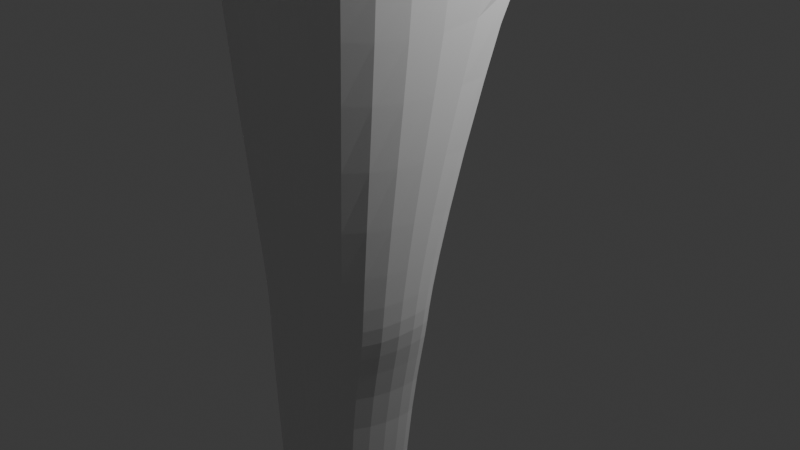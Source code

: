 # Source: DefaultCustomerSave1.blend  (saved by Blender 4.3.32; exported with 4.5.12 LTS)
import bpy
from mathutils import Matrix  # noqa: F401  (used for matrix-valued properties, if any)

bpy.ops.wm.read_factory_settings(use_empty=True)
scene = bpy.context.scene
scene.name = 'Scene'

# ---- collections
col_collection = bpy.data.collections.new('Collection'); scene.collection.children.link(col_collection)

# ---- world
world_world = bpy.data.worlds.new('World'); scene.world = world_world
world_world.use_nodes = True; world_world.node_tree.nodes.clear()
_N = world_world.node_tree.nodes; _L = world_world.node_tree.links
n0 = _N.new('ShaderNodeOutputWorld'); n0.name = 'World Output'; n0.location = (300, 300)
n1 = _N.new('ShaderNodeBackground'); n1.name = 'Background'; n1.location = (10, 300)
n1.inputs[0].default_value = (0.05088, 0.05088, 0.05088, 1.0)
_L.new(n1.outputs[0], n0.inputs[0])
n0.is_active_output = True
world_world.color = (0.05088, 0.05088, 0.05088)
world_world.sun_shadow_jitter_overblur = 0.0

# ---- cameras
cam_camera = bpy.data.cameras.new('Camera')
cam_camera.clip_end = 100.0
cam_camera.ortho_scale = 7.314

# ---- lights
light_light = bpy.data.lights.new('Light', 'POINT')
light_light.energy = 1000.0
light_light.shadow_soft_size = 0.1

# ---- meshes
me_sphere = bpy.data.meshes.new('Sphere')
me_sphere.from_pydata([(0.5775, -1.58e-08, 0.9306), (0.9019, -3.07e-08, 0.7138), (0.9239, -2.98e-08, 0.3827), (1.0, 0.0, 0.0), (1.179, -2.98e-08, -0.3827), (0.9624, -2.98e-08, -0.7071), (0.7656, -1.49e-08, -0.9776), (0.5262, -0.1913, 0.9306), (0.8072, -0.3536, 0.7138), (0.7494, -0.6511, -0.01399), (1.055, -0.6131, -0.3827), (0.8676, -0.3536, -0.7071), (0.7143, -0.1913, -0.9776), (0.3861, -0.3314, 0.9306), (0.5483, -0.6124, 0.7138), (0.4619, -0.8001, 0.3827), (0.5, -0.866, 0.0), (0.7172, -0.7934, -0.4718), (0.6088, -0.6124, -0.7071), (0.4466, -0.3314, -0.9776), (-0.09404, -0.3827, 0.9575), (-0.09404, -0.7071, 0.7407), (-0.09404, -0.9239, 0.4163), (-0.09404, -1.0, 0.03359), (-0.09404, -0.9239, -0.4382), (-5.96e-08, -0.7071, -0.7071), (0.0, -0.3827, -0.9239), (-0.2854, -0.3314, 0.9575), (-0.4476, -0.6124, 0.7407), (-0.556, -0.8001, 0.4163), (-0.594, -0.866, 0.03359), (-0.556, -0.8001, -0.3491), (-0.3536, -0.6124, -0.7071), (-0.1913, -0.3314, -0.9239), (0.1008, -5.415e-09, 1.04), (-0.4255, -0.1913, 0.9575), (-0.7064, -0.3536, 0.7407), (-0.8941, -0.4619, 0.4163), (-0.9601, -0.5, 0.03359), (-0.8941, -0.4619, -0.3491), (-0.6124, -0.3536, -0.7071), (-0.3314, -0.1913, -0.9239), (-0.4767, -1.941e-08, 0.9575), (-0.8011, 1.147e-07, 0.7407), (-1.018, -3.431e-08, 0.4163), (-1.094, -4.512e-09, 0.03359), (-1.018, -3.431e-08, -0.3491), (-0.7071, 1.192e-07, -0.7071), (-0.3827, -1.49e-08, -0.9239), (0.7399, -0.09567, -0.9776), (0.915, -0.1768, -0.7071), (1.117, -0.231, -0.3827), (0.933, -0.25, 0.0), (0.8545, -0.1768, 0.7138), (0.5518, -0.09567, 0.9306), (1.339, -5.144e-08, -0.3079), (1.277, -0.231, -0.3079), (0.4, -0.8929, 0.1499), (0.4251, -0.9197, -1.044e-17), (0.5684, -0.8762, -0.3416), (0.09522, -0.9746, 0.1499), (0.09522, -1.008, -1.044e-17), (0.09522, -0.9579, -0.3416), (0.2123, -1.082, 0.05695), (0.2489, -1.074, -0.1198), (0.02145, -1.043, 0.05695), (0.03436, -1.046, -0.1198), (0.2994, -0.9706, 0.2097), (0.2116, -1.07, 0.1325), (0.02697, -1.032, 0.1325), (0.09522, -0.9579, 0.1825), (0.8001, -0.4833, 0.2827), (0.8415, -0.5938, 0.0), (0.977, -0.5429, -0.1045), (1.039, -0.347, -0.1045), (0.862, -0.3657, 0.2827), (0.9085, -0.2974, 0.0), (0.8001, -0.5291, 0.318), (0.8427, -0.5698, 0.4368), (0.6723, -0.645, 0.3407), (0.7413, -0.6195, 0.2759), (0.9012, -0.2217, 0.4383), (0.862, -0.318, 0.3181), (0.874, -0.2342, 0.3178), (0.8791, -0.1672, 0.3827)], [], [(50, 51, 10, 11), (51, 52, 76, 74), (53, 54, 7, 8), (49, 50, 11, 12), (9, 10, 73, 72), (9, 80, 79, 15, 16), (0, 34, 7, 54), (8, 7, 13, 14), (12, 11, 18, 19), (10, 9, 16, 17), (77, 80, 9, 72, 71), (7, 34, 13), (11, 10, 17, 18), (82, 77, 71, 75), (19, 18, 25, 26), (23, 24, 62, 61), (15, 14, 21, 22), (13, 34, 20), (18, 17, 24, 25), (16, 15, 57, 58), (14, 13, 20, 21), (20, 34, 27), (25, 24, 31, 32), (23, 22, 29, 30), (21, 20, 27, 28), (26, 25, 32, 33), (24, 23, 30, 31), (22, 21, 28, 29), (32, 31, 39, 40), (30, 29, 37, 38), (28, 27, 35, 36), (33, 32, 40, 41), (31, 30, 38, 39), (29, 28, 36, 37), (27, 34, 35), (41, 40, 47, 48), (39, 38, 45, 46), (37, 36, 43, 44), (35, 34, 42), (40, 39, 46, 47), (38, 37, 44, 45), (36, 35, 42, 43), (51, 4, 55, 56), (6, 5, 50, 49), (1, 0, 54, 53), (52, 83, 82, 75, 76), (5, 4, 51, 50), (55, 3, 52, 56), (52, 51, 56), (61, 62, 66, 65), (63, 68, 69, 65), (17, 16, 58, 59), (15, 22, 60, 57), (24, 17, 59, 62), (22, 23, 61, 60), (64, 63, 65, 66), (60, 61, 65, 69, 70), (59, 58, 63, 64), (58, 57, 67, 68, 63), (62, 59, 64, 66), (69, 68, 67, 70), (57, 60, 70, 67), (76, 75, 71, 72), (74, 76, 72, 73), (3, 2, 84, 83, 52), (10, 51, 74, 73), (2, 1, 53, 81, 84), (81, 53, 8, 78), (77, 78, 79, 80), (81, 82, 83, 84), (81, 78, 77, 82), (79, 78, 8, 14, 15)])
_uv = me_sphere.uv_layers.new(name='UVMap')
_uv.uv.foreach_set('vector', [0.4583, 0.25, 0.4583, 0.375, 0.4167, 0.375, 0.4167, 0.25, 0.4583, 0.375, 0.4583, 0.5, 0.4583, 0.5, 0.4583, 0.375, 0.4583, 0.75, 0.4583, 0.875, 0.4167, 0.875, 0.4167, 0.75, 0.4583, 0.125, 0.4583, 0.25, 0.4167, 0.25, 0.4167, 0.125, 0.4167, 0.5, 0.4167, 0.375, 0.4167, 0.375, 0.4167, 0.5, 0.4167, 0.5, 0.4167, 0.6038, 0.4024, 0.625, 0.3333, 0.625, 0.3333, 0.5, 0.5, 0.875, 0.4583, 1.0, 0.4167, 0.875, 0.4583, 0.875, 0.4167, 0.75, 0.4167, 0.875, 0.3333, 0.875, 0.3333, 0.75, 0.4167, 0.125, 0.4167, 0.25, 0.3333, 0.25, 0.3333, 0.125, 0.4167, 0.375, 0.4167, 0.5, 0.3333, 0.5, 0.3333, 0.375, 0.4167, 0.625, 0.4167, 0.6038, 0.4167, 0.5, 0.4167, 0.5, 0.4167, 0.625, 0.4167, 0.875, 0.375, 1.0, 0.3333, 0.875, 0.4167, 0.25, 0.4167, 0.375, 0.3333, 0.375, 0.3333, 0.25, 0.4583, 0.625, 0.4167, 0.625, 0.4167, 0.625, 0.4583, 0.625, 0.3333, 0.125, 0.3333, 0.25, 0.25, 0.25, 0.25, 0.125, 0.25, 0.5, 0.25, 0.375, 0.25, 0.375, 0.25, 0.5, 0.3333, 0.625, 0.3333, 0.75, 0.25, 0.75, 0.25, 0.625, 0.3333, 0.875, 0.2917, 1.0, 0.25, 0.875, 0.3333, 0.25, 0.3333, 0.375, 0.25, 0.375, 0.25, 0.25, 0.3333, 0.5, 0.3333, 0.625, 0.3333, 0.625, 0.3333, 0.5, 0.3333, 0.75, 0.3333, 0.875, 0.25, 0.875, 0.25, 0.75, 0.25, 0.875, 0.2083, 1.0, 0.1667, 0.875, 0.25, 0.25, 0.25, 0.375, 0.1667, 0.375, 0.1667, 0.25, 0.25, 0.5, 0.25, 0.625, 0.1667, 0.625, 0.1667, 0.5, 0.25, 0.75, 0.25, 0.875, 0.1667, 0.875, 0.1667, 0.75, 0.25, 0.125, 0.25, 0.25, 0.1667, 0.25, 0.1667, 0.125, 0.25, 0.375, 0.25, 0.5, 0.1667, 0.5, 0.1667, 0.375, 0.25, 0.625, 0.25, 0.75, 0.1667, 0.75, 0.1667, 0.625, 0.1667, 0.25, 0.1667, 0.375, 0.08333, 0.375, 0.08333, 0.25, 0.1667, 0.5, 0.1667, 0.625, 0.08333, 0.625, 0.08333, 0.5, 0.1667, 0.75, 0.1667, 0.875, 0.08333, 0.875, 0.08333, 0.75, 0.1667, 0.125, 0.1667, 0.25, 0.08333, 0.25, 0.08333, 0.125, 0.1667, 0.375, 0.1667, 0.5, 0.08333, 0.5, 0.08333, 0.375, 0.1667, 0.625, 0.1667, 0.75, 0.08333, 0.75, 0.08333, 0.625, 0.1667, 0.875, 0.125, 1.0, 0.08333, 0.875, 0.08333, 0.125, 0.08333, 0.25, 0.0, 0.25, 2.98e-08, 0.125, 0.08333, 0.375, 0.08333, 0.5, 0.0, 0.5, 2.98e-08, 0.375, 0.08333, 0.625, 0.08333, 0.75, 0.0, 0.75, 2.98e-08, 0.625, 0.08333, 0.875, 0.04167, 1.0, 2.98e-08, 0.875, 0.08333, 0.25, 0.08333, 0.375, 2.98e-08, 0.375, 0.0, 0.25, 0.08333, 0.5, 0.08333, 0.625, 2.98e-08, 0.625, 0.0, 0.5, 0.08333, 0.75, 0.08333, 0.875, 2.98e-08, 0.875, 0.0, 0.75, 0.4583, 0.375, 0.5, 0.375, 0.5, 0.375, 0.4583, 0.375, 0.5, 0.125, 0.5, 0.25, 0.4583, 0.25, 0.4583, 0.125, 0.5, 0.75, 0.5, 0.875, 0.4583, 0.875, 0.4583, 0.75, 0.4583, 0.5, 0.4583, 0.6038, 0.4583, 0.625, 0.4583, 0.625, 0.4583, 0.5, 0.5, 0.25, 0.5, 0.375, 0.4583, 0.375, 0.4583, 0.25, 0.5, 0.375, 0.5, 0.5, 0.4583, 0.5, 0.4583, 0.375, 0.4583, 0.5, 0.4583, 0.375, 0.4583, 0.375, 0.25, 0.5, 0.25, 0.375, 0.25, 0.375, 0.25, 0.5, 0.3333, 0.5, 0.3333, 0.5534, 0.25, 0.5534, 0.25, 0.5, 0.3333, 0.375, 0.3333, 0.5, 0.3333, 0.5, 0.3333, 0.375, 0.3333, 0.625, 0.25, 0.625, 0.25, 0.625, 0.3333, 0.625, 0.25, 0.375, 0.3333, 0.375, 0.3333, 0.375, 0.25, 0.375, 0.25, 0.625, 0.25, 0.5, 0.25, 0.5, 0.25, 0.625, 0.3333, 0.375, 0.3333, 0.5, 0.25, 0.5, 0.25, 0.375, 0.25, 0.625, 0.25, 0.5, 0.25, 0.5, 0.25, 0.5534, 0.25, 0.625, 0.3333, 0.375, 0.3333, 0.5, 0.3333, 0.5, 0.3333, 0.375, 0.3333, 0.5, 0.3333, 0.625, 0.3333, 0.625, 0.3333, 0.5534, 0.3333, 0.5, 0.25, 0.375, 0.3333, 0.375, 0.3333, 0.375, 0.25, 0.375, 0.25, 0.5534, 0.3333, 0.5534, 0.3333, 0.625, 0.25, 0.625, 0.3333, 0.625, 0.25, 0.625, 0.25, 0.625, 0.3333, 0.625, 0.4583, 0.5, 0.4583, 0.625, 0.4167, 0.625, 0.4167, 0.5, 0.4583, 0.375, 0.4583, 0.5, 0.4167, 0.5, 0.4167, 0.375, 0.5, 0.5, 0.5, 0.625, 0.4698, 0.625, 0.4583, 0.6038, 0.4583, 0.5, 0.4167, 0.375, 0.4583, 0.375, 0.4583, 0.375, 0.4167, 0.375, 0.5, 0.625, 0.5, 0.75, 0.4583, 0.75, 0.4583, 0.6464, 0.4698, 0.625, 0.4583, 0.6464, 0.4583, 0.75, 0.4167, 0.75, 0.4167, 0.6459, 0.4167, 0.625, 0.4238, 0.625, 0.4024, 0.625, 0.4167, 0.6038, 0.4583, 0.6464, 0.4515, 0.6055, 0.4583, 0.6038, 0.4698, 0.625, 0.4583, 0.6464, 0.4167, 0.6459, 0.4167, 0.625, 0.4583, 0.625, 0.4024, 0.625, 0.4167, 0.6459, 0.4167, 0.75, 0.3333, 0.75, 0.3333, 0.625])
me_sphere.update()
me_cylinder = bpy.data.meshes.new('Cylinder')
me_cylinder.from_pydata([(0.9456, -0.0285, 1.083), (1.519, 0.0, -1.0), (1.502, 0.0, 1.0), (1.074, -0.7756, -1.0), (1.13, -0.7071, 1.0), (2.867e-09, -1.097, -1.0), (1.783e-09, -1.0, 1.0), (-1.403, -0.7756, -1.0), (-1.053, -0.7071, 1.0), (-1.848, 0.0, -1.0), (-1.424, 0.0, 1.0), (1.905, 0.0, 0.2842), (1.534, -0.796, 0.127), (1.783e-09, -1.089, 0.127), (-1.389, -0.796, 0.4676), (-1.761, 0.0, 0.6249), (1.502, 0.0, -0.2842), (1.13, -0.7071, -0.2842), (1.783e-09, -1.0, -0.2842), (-0.8975, -0.7071, -0.2842), (-1.269, 0.0, -0.2842), (1.519, 0.0, -1.393), (1.074, -0.7756, -1.393), (2.867e-09, -1.097, -1.393), (-1.403, -0.7756, -1.393), (-1.848, 0.0, -1.393), (1.336e-08, -4.236e-11, -1.608), (0.9329, -4.236e-11, -1.608), (-0.9329, -4.236e-11, -1.608), (0.857, -0.3028, -2.556), (1.2, -0.3843, -2.441), (0.4787, -0.3312, -4.415), (0.9397, -0.7986, -2.56), (0.703, -0.4607, -4.397), (2.183e-09, -0.9702, -2.61), (2.98e-08, -0.1242, -4.785), (-0.6296, -0.7986, -2.56), (-0.5469, -0.3028, -2.556), (-0.8904, -0.3843, -2.441), (8.333e-09, -0.3028, -2.556), (0.5469, -0.2873, -3.105), (0.8904, -0.3689, -3.076), (0.6296, -0.7831, -3.106), (3.129e-09, -0.9547, -3.118), (-0.6296, -0.7831, -3.106), (-0.5469, -0.2873, -3.105), (-0.8904, -0.3689, -3.076), (9.279e-09, -0.2873, -3.105), (0.5327, -0.7313, -4.416), (1.199e-08, -0.3312, -4.546), (7.976e-09, -0.8433, -4.555), (-0.3665, -0.3312, -4.419), (-0.4205, -0.7313, -4.419), (0.4112, -0.9103, -4.786), (-0.5909, -0.4607, -4.4), (0.3572, -0.1933, -4.785), (0.003617, -1.465, 0.8148), (0.6116, -1.264, 0.7546), (-0.6044, -1.264, 0.7546), (0.8851, -1.029, 0.3113), (0.003617, -1.253, 0.2282), (-0.8323, -1.141, 0.5223), (0.01898, -2.11, 0.4856), (0.4548, -1.98, 0.4154), (-0.4169, -1.98, 0.4154), (0.6508, -1.742, 0.1163), (0.01898, -1.887, 0.0427), (-0.5802, -1.855, 0.2586), (0.02187, -2.325, 0.3391), (0.4149, -2.289, 0.2686), (-0.3712, -2.289, 0.2686), (0.5917, -2.075, 0.01953), (0.02187, -2.126, -0.05373), (-0.5185, -2.177, 0.138), (0.03049, -3.491, -0.2229), (0.2922, -3.494, -0.2764), (-0.2312, -3.494, -0.2764), (0.4099, -3.346, -0.4286), (0.03049, -3.358, -0.4082), (-0.3293, -3.416, -0.3562), (0.03325, -3.848, -0.3208), (0.5858, -3.835, -0.383), (-0.5193, -3.835, -0.383), (0.8344, -3.619, -0.6336), (0.03325, -3.629, -0.648), (-0.7264, -3.722, -0.558), (0.0924, -4.315, -0.5752), (0.4393, -4.306, -0.6143), (-0.2545, -4.306, -0.6143), (0.5953, -4.171, -0.8057), (0.0924, -4.182, -0.8131), (-0.3845, -4.235, -0.7582), (0.121, -4.354, -0.6541), (0.268, -4.351, -0.6707), (-0.02604, -4.351, -0.6707), (0.3341, -4.293, -0.8047), (0.121, -4.292, -0.8205), (-0.08116, -4.321, -0.7846), (2.98e-08, -1.114, -4.794), (-0.5721, -0.3229, -4.781), (-0.6261, -0.9103, -4.782), (0.5815, -0.4195, -4.785), (-0.7964, -0.4195, -4.704), (1.777, -0.349, -4.605), (1.607, -0.6195, -4.619), (1.553, -0.2958, -4.619), (1.777, -0.2169, -4.806), (1.607, -0.7076, -4.803), (1.553, -0.1203, -4.802), (0.6937, -0.3241, -4.456), (0.5965, -0.1787, -4.788), (0.8209, -0.379, -4.789), (0.6505, -0.8697, -4.789), (0.918, -0.4384, -4.438), (0.7477, -0.7089, -4.457), (0.001507, -3.358, -0.4082), (-0.6458, -3.416, -0.3562), (-0.4693, -3.494, -0.2764), (0.001507, -3.491, -0.2229), (0.6841, -3.346, -0.4286), (0.4723, -3.494, -0.2764), (0.9397, -0.7954, -2.672), (-0.8904, -0.3811, -2.571), (-0.5469, -0.2996, -2.668), (2.377e-09, -0.967, -2.714), (-0.6296, -0.7954, -2.672), (8.527e-09, -0.2996, -2.668), (0.857, -0.2996, -2.668), (1.2, -0.3811, -2.571), (0.7144, -0.4682, 1.083), (0.01172, -0.6503, 1.083), (-0.6428, -0.4682, 1.083), (-0.8739, -0.0285, 1.083), (0.9456, 0.03077, 1.362), (0.7144, -0.4089, 1.362), (0.01172, -0.5911, 1.362), (-0.6428, -0.4089, 1.362), (-0.8739, 0.03077, 1.392)], [], [(7, 9, 25, 24), (10, 8, 131, 132), (11, 2, 4, 12), (6, 4, 129, 130), (13, 12, 59, 60), (5, 7, 24, 23), (8, 6, 130, 131), (14, 13, 60, 61), (3, 5, 23, 22), (4, 2, 0, 129), (14, 8, 10, 15), (1, 3, 22, 21), (19, 14, 15, 20), (18, 13, 14, 19), (17, 12, 13, 18), (16, 11, 12, 17), (1, 16, 17, 3), (3, 17, 18, 5), (5, 18, 19, 7), (7, 19, 20, 9), (23, 24, 36, 34), (24, 25, 38, 36), (28, 26, 39, 37), (25, 28, 37, 38), (27, 21, 30, 29), (21, 22, 32, 30), (22, 23, 34, 32), (26, 27, 29, 39), (128, 121, 42, 41), (121, 124, 43, 42), (125, 122, 46, 44), (122, 123, 45, 46), (123, 126, 47, 45), (124, 125, 44, 43), (126, 127, 40, 47), (127, 128, 41, 40), (44, 46, 54, 52), (46, 45, 51, 54), (45, 47, 49, 51), (43, 44, 52, 50), (47, 40, 31, 49), (40, 41, 33, 31), (41, 42, 48, 33), (42, 43, 50, 48), (52, 54, 102, 100), (112, 111, 106, 107), (50, 52, 100, 98), (54, 51, 99, 102), (100, 102, 99), (98, 100, 99, 35), (53, 98, 35, 55), (101, 53, 55), (58, 61, 67, 64), (60, 59, 65, 66), (6, 8, 58, 56), (8, 14, 61, 58), (12, 4, 57, 59), (4, 6, 56, 57), (66, 65, 71, 72), (62, 64, 70, 68), (59, 57, 63, 65), (57, 56, 62, 63), (61, 60, 66, 67), (56, 58, 64, 62), (73, 72, 78, 79), (69, 68, 74, 75), (64, 67, 73, 70), (65, 63, 69, 71), (63, 62, 68, 69), (67, 66, 72, 73), (118, 117, 82, 80), (116, 115, 84, 85), (68, 70, 76, 74), (72, 71, 77, 78), (70, 73, 79, 76), (71, 69, 75, 77), (80, 82, 88, 86), (85, 84, 90, 91), (115, 119, 83, 84), (117, 116, 85, 82), (119, 120, 81, 83), (120, 118, 80, 81), (89, 87, 93, 95), (88, 91, 97, 94), (84, 83, 89, 90), (82, 85, 91, 88), (83, 81, 87, 89), (81, 80, 86, 87), (95, 93, 92, 96), (96, 92, 94, 97), (87, 86, 92, 93), (91, 90, 96, 97), (86, 88, 94, 92), (90, 89, 95, 96), (48, 50, 98, 53), (51, 49, 35, 99), (110, 109, 105, 108), (49, 31, 55, 35), (105, 103, 106, 108), (103, 104, 107, 106), (111, 110, 108, 106), (109, 113, 103, 105), (114, 112, 107, 104), (113, 114, 104, 103), (33, 48, 114, 113), (48, 53, 112, 114), (31, 33, 113, 109), (101, 55, 110, 111), (55, 31, 109, 110), (53, 101, 111, 112), (75, 74, 118, 120), (77, 75, 120, 119), (76, 79, 116, 117), (78, 77, 119, 115), (79, 78, 115, 116), (74, 76, 117, 118), (29, 30, 128, 127), (39, 29, 127, 126), (34, 36, 125, 124), (37, 39, 126, 123), (38, 37, 123, 122), (36, 38, 122, 125), (32, 34, 124, 121), (30, 32, 121, 128), (129, 0, 133, 134), (132, 131, 136, 137), (130, 129, 134, 135), (131, 130, 135, 136)])
_uv = me_cylinder.uv_layers.new(name='UVMap')
_uv.uv.foreach_set('vector', [0.375, 0.5, 0.25, 0.5, 0.25, 0.5, 0.375, 0.5, 0.25, 1.0, 0.375, 1.0, 0.375, 1.0, 0.25, 1.0, 0.75, 0.8211, 0.75, 1.0, 0.625, 1.0, 0.625, 0.8211, 0.25, 0.01, 0.4197, 0.08029, 0.4197, 0.08029, 0.25, 0.01, 0.5, 0.8211, 0.625, 0.8211, 0.625, 0.8211, 0.5, 0.8211, 0.5, 0.5, 0.375, 0.5, 0.375, 0.5, 0.5, 0.5, 0.08029, 0.08029, 0.25, 0.01, 0.25, 0.01, 0.08029, 0.08029, 0.375, 0.8211, 0.5, 0.8211, 0.5, 0.8211, 0.375, 0.8211, 0.625, 0.5, 0.5, 0.5, 0.5, 0.5, 0.625, 0.5, 0.625, 1.0, 0.75, 1.0, 0.75, 1.0, 0.625, 1.0, 0.375, 0.8211, 0.375, 1.0, 0.25, 1.0, 0.25, 0.8211, 0.75, 0.5, 0.625, 0.5, 0.625, 0.5, 0.75, 0.5, 0.375, 0.6789, 0.375, 0.8211, 0.25, 0.8211, 0.25, 0.6789, 0.5, 0.6789, 0.5, 0.8211, 0.375, 0.8211, 0.375, 0.6789, 0.625, 0.6789, 0.625, 0.8211, 0.5, 0.8211, 0.5, 0.6789, 0.75, 0.6789, 0.75, 0.8211, 0.625, 0.8211, 0.625, 0.6789, 0.75, 0.5, 0.75, 0.6789, 0.625, 0.6789, 0.625, 0.5, 0.625, 0.5, 0.625, 0.6789, 0.5, 0.6789, 0.5, 0.5, 0.5, 0.5, 0.5, 0.6789, 0.375, 0.6789, 0.375, 0.5, 0.375, 0.5, 0.375, 0.6789, 0.25, 0.6789, 0.25, 0.5, 0.5, 0.5, 0.375, 0.5, 0.375, 0.5, 0.5, 0.5, 0.375, 0.5, 0.25, 0.5, 0.25, 0.5, 0.375, 0.5, 0.51, 0.25, 0.75, 0.25, 0.75, 0.25, 0.51, 0.25, 0.25, 0.5, 0.25, 0.5, 0.25, 0.5, 0.25, 0.5, 0.75, 0.5, 0.75, 0.5, 0.75, 0.5, 0.75, 0.5, 0.75, 0.5, 0.625, 0.5, 0.625, 0.5, 0.75, 0.5, 0.625, 0.5, 0.5, 0.5, 0.5, 0.5, 0.625, 0.5, 0.75, 0.25, 0.99, 0.25, 0.99, 0.25, 0.75, 0.25, 0.75, 0.5, 0.625, 0.5, 0.625, 0.5, 0.75, 0.5, 0.625, 0.5, 0.5, 0.5, 0.5, 0.5, 0.625, 0.5, 0.375, 0.5, 0.25, 0.5, 0.25, 0.5, 0.375, 0.5, 0.25, 0.5, 0.25, 0.5, 0.25, 0.5, 0.25, 0.5, 0.51, 0.25, 0.75, 0.25, 0.75, 0.25, 0.51, 0.25, 0.5, 0.5, 0.375, 0.5, 0.375, 0.5, 0.5, 0.5, 0.75, 0.25, 0.99, 0.25, 0.99, 0.25, 0.75, 0.25, 0.75, 0.5, 0.75, 0.5, 0.75, 0.5, 0.75, 0.5, 0.375, 0.5, 0.25, 0.5, 0.25, 0.5, 0.375, 0.5, 0.25, 0.5, 0.25, 0.5, 0.25, 0.5, 0.25, 0.5, 0.51, 0.25, 0.75, 0.25, 0.75, 0.25, 0.51, 0.25, 0.5, 0.5, 0.375, 0.5, 0.375, 0.5, 0.5, 0.5, 0.75, 0.25, 0.99, 0.25, 0.99, 0.25, 0.75, 0.25, 0.75, 0.5, 0.75, 0.5, 0.75, 0.5, 0.75, 0.5, 0.75, 0.5, 0.625, 0.5, 0.625, 0.5, 0.75, 0.5, 0.625, 0.5, 0.5, 0.5, 0.5, 0.5, 0.625, 0.5, 0.375, 0.5, 0.25, 0.5, 0.25, 0.5, 0.375, 0.5, 0.625, 0.5, 0.75, 0.5, 0.75, 0.5, 0.625, 0.5, 0.5, 0.5, 0.375, 0.5, 0.375, 0.5, 0.5, 0.5, 0.25, 0.5, 0.25, 0.5, 0.25, 0.5, 0.25, 0.5, 0.375, 0.5, 0.25, 0.5, 0.375, 0.5, 0.5, 0.5, 0.375, 0.5, 0.375, 0.5, 0.5, 0.5, 0.625, 0.5, 0.5, 0.5, 0.5, 0.5, 0.625, 0.5, 0.75, 0.5, 0.625, 0.5, 0.75, 0.5, 0.375, 1.0, 0.375, 0.8211, 0.375, 0.8211, 0.375, 1.0, 0.5, 0.8211, 0.625, 0.8211, 0.625, 0.8211, 0.5, 0.8211, 0.25, 0.01, 0.08029, 0.08029, 0.08029, 0.08029, 0.25, 0.01, 0.375, 1.0, 0.375, 0.8211, 0.375, 0.8211, 0.375, 1.0, 0.625, 0.8211, 0.625, 1.0, 0.625, 1.0, 0.625, 0.8211, 0.4197, 0.08029, 0.25, 0.01, 0.25, 0.01, 0.4197, 0.08029, 0.5, 0.8211, 0.625, 0.8211, 0.625, 0.8211, 0.5, 0.8211, 0.25, 0.01, 0.08029, 0.08029, 0.08029, 0.08029, 0.25, 0.01, 0.625, 0.8211, 0.625, 1.0, 0.625, 1.0, 0.625, 0.8211, 0.4197, 0.08029, 0.25, 0.01, 0.25, 0.01, 0.4197, 0.08029, 0.375, 0.8211, 0.5, 0.8211, 0.5, 0.8211, 0.375, 0.8211, 0.25, 0.01, 0.08029, 0.08029, 0.08029, 0.08029, 0.25, 0.01, 0.375, 0.8211, 0.5, 0.8211, 0.5, 0.8211, 0.375, 0.8211, 0.4197, 0.08029, 0.25, 0.01, 0.25, 0.01, 0.4197, 0.08029, 0.375, 1.0, 0.375, 0.8211, 0.375, 0.8211, 0.375, 1.0, 0.625, 0.8211, 0.625, 1.0, 0.625, 1.0, 0.625, 0.8211, 0.4197, 0.08029, 0.25, 0.01, 0.25, 0.01, 0.4197, 0.08029, 0.375, 0.8211, 0.5, 0.8211, 0.5, 0.8211, 0.375, 0.8211, 0.25, 0.01, 0.08029, 0.08029, 0.08029, 0.08029, 0.25, 0.01, 0.375, 0.8211, 0.5, 0.8211, 0.5, 0.8211, 0.375, 0.8211, 0.25, 0.01, 0.08029, 0.08029, 0.08029, 0.08029, 0.25, 0.01, 0.5, 0.8211, 0.625, 0.8211, 0.625, 0.8211, 0.5, 0.8211, 0.375, 1.0, 0.375, 0.8211, 0.375, 0.8211, 0.375, 1.0, 0.625, 0.8211, 0.625, 1.0, 0.625, 1.0, 0.625, 0.8211, 0.25, 0.01, 0.08029, 0.08029, 0.08029, 0.08029, 0.25, 0.01, 0.375, 0.8211, 0.5, 0.8211, 0.5, 0.8211, 0.375, 0.8211, 0.5, 0.8211, 0.625, 0.8211, 0.625, 0.8211, 0.5, 0.8211, 0.375, 1.0, 0.375, 0.8211, 0.375, 0.8211, 0.375, 1.0, 0.625, 0.8211, 0.625, 1.0, 0.625, 1.0, 0.625, 0.8211, 0.4197, 0.08029, 0.25, 0.01, 0.25, 0.01, 0.4197, 0.08029, 0.625, 0.8211, 0.625, 1.0, 0.625, 1.0, 0.625, 0.8211, 0.375, 1.0, 0.375, 0.8211, 0.375, 0.8211, 0.375, 1.0, 0.5, 0.8211, 0.625, 0.8211, 0.625, 0.8211, 0.5, 0.8211, 0.375, 1.0, 0.375, 0.8211, 0.375, 0.8211, 0.375, 1.0, 0.625, 0.8211, 0.625, 1.0, 0.625, 1.0, 0.625, 0.8211, 0.4197, 0.08029, 0.25, 0.01, 0.25, 0.01, 0.4197, 0.08029, 0.625, 0.8211, 0.625, 1.0, 0.5, 1.0, 0.5, 0.8211, 0.5, 0.8211, 0.5, 1.0, 0.375, 1.0, 0.375, 0.8211, 0.4197, 0.08029, 0.25, 0.01, 0.25, 0.01, 0.4197, 0.08029, 0.375, 0.8211, 0.5, 0.8211, 0.5, 0.8211, 0.375, 0.8211, 0.25, 0.01, 0.08029, 0.08029, 0.08029, 0.08029, 0.25, 0.01, 0.5, 0.8211, 0.625, 0.8211, 0.625, 0.8211, 0.5, 0.8211, 0.625, 0.5, 0.5, 0.5, 0.5, 0.5, 0.625, 0.5, 0.51, 0.25, 0.75, 0.25, 0.75, 0.25, 0.51, 0.25, 0.99, 0.25, 0.99, 0.25, 0.99, 0.25, 0.99, 0.25, 0.75, 0.25, 0.99, 0.25, 0.99, 0.25, 0.75, 0.25, 0.75, 0.5, 0.75, 0.5, 0.75, 0.5, 0.75, 0.5, 0.75, 0.5, 0.625, 0.5, 0.625, 0.5, 0.75, 0.5, 0.75, 0.5, 0.75, 0.5, 0.75, 0.5, 0.75, 0.5, 0.75, 0.5, 0.75, 0.5, 0.75, 0.5, 0.75, 0.5, 0.625, 0.5, 0.625, 0.5, 0.625, 0.5, 0.625, 0.5, 0.75, 0.5, 0.625, 0.5, 0.625, 0.5, 0.75, 0.5, 0.75, 0.5, 0.625, 0.5, 0.625, 0.5, 0.75, 0.5, 0.625, 0.5, 0.625, 0.5, 0.625, 0.5, 0.625, 0.5, 0.75, 0.5, 0.75, 0.5, 0.75, 0.5, 0.75, 0.5, 0.75, 0.5, 0.75, 0.5, 0.75, 0.5, 0.75, 0.5, 0.99, 0.25, 0.99, 0.25, 0.99, 0.25, 0.99, 0.25, 0.625, 0.5, 0.75, 0.5, 0.75, 0.5, 0.625, 0.5, 0.4197, 0.08029, 0.25, 0.01, 0.25, 0.01, 0.4197, 0.08029, 0.625, 0.8211, 0.625, 1.0, 0.625, 1.0, 0.625, 0.8211, 0.375, 1.0, 0.375, 0.8211, 0.375, 0.8211, 0.375, 1.0, 0.5, 0.8211, 0.625, 0.8211, 0.625, 0.8211, 0.5, 0.8211, 0.375, 0.8211, 0.5, 0.8211, 0.5, 0.8211, 0.375, 0.8211, 0.25, 0.01, 0.08029, 0.08029, 0.08029, 0.08029, 0.25, 0.01, 0.75, 0.5, 0.75, 0.5, 0.75, 0.5, 0.75, 0.5, 0.75, 0.25, 0.99, 0.25, 0.99, 0.25, 0.75, 0.25, 0.5, 0.5, 0.375, 0.5, 0.375, 0.5, 0.5, 0.5, 0.51, 0.25, 0.75, 0.25, 0.75, 0.25, 0.51, 0.25, 0.25, 0.5, 0.25, 0.5, 0.25, 0.5, 0.25, 0.5, 0.375, 0.5, 0.25, 0.5, 0.25, 0.5, 0.375, 0.5, 0.625, 0.5, 0.5, 0.5, 0.5, 0.5, 0.625, 0.5, 0.75, 0.5, 0.625, 0.5, 0.625, 0.5, 0.75, 0.5, 0.625, 1.0, 0.75, 1.0, 0.75, 1.0, 0.625, 1.0, 0.25, 1.0, 0.375, 1.0, 0.375, 1.0, 0.25, 1.0, 0.25, 0.01, 0.4197, 0.08029, 0.4197, 0.08029, 0.25, 0.01, 0.08029, 0.08029, 0.25, 0.01, 0.25, 0.01, 0.08029, 0.08029])
me_cylinder.update()

# ---- objects
ob_light = bpy.data.objects.new('Light', light_light)
ob_camera = bpy.data.objects.new('Camera', cam_camera)
ob_sphere = bpy.data.objects.new('Sphere', me_sphere)
ob_cylinder = bpy.data.objects.new('Cylinder', me_cylinder)

# ---- transforms, parenting, visibility, modifiers, constraints
ob_light.location = (4.076, 1.005, 5.904)
ob_light.rotation_euler = (0.6503, 0.05522, 1.866)
ob_light.lock_rotations_4d = False
ob_light.empty_display_type = 'ARROWS'
ob_light.color = (0.0, 0.0, 0.0, 0.0)
ob_light.lineart.crease_threshold = 0.0
ob_camera.location = (7.359, -6.926, 4.958)
ob_camera.rotation_euler = (1.109, 0.0, 0.8149)
ob_camera.lock_rotations_4d = False
ob_camera.empty_display_type = 'ARROWS'
ob_camera.color = (0.0, 0.0, 0.0, 0.0)
ob_camera.display_type = 'WIRE'
ob_camera.lineart.crease_threshold = 0.0
ob_sphere.location = (0.0, 0.0, 11.49)
ob_sphere.scale = (1.669, 1.669, 1.669)
_m = ob_sphere.modifiers.new('Subdivision', 'SUBSURF')
ob_cylinder.location = (0.0, 0.0, 6.199)
ob_cylinder.scale = (1.0, 1.635, 2.568)
_m = ob_cylinder.modifiers.new('Subdivision', 'SUBSURF')

# ---- collection membership
col_collection.objects.link(ob_light)
col_collection.objects.link(ob_camera)
col_collection.objects.link(ob_sphere)
col_collection.objects.link(ob_cylinder)

# ---- scene / render settings (as saved in the file)
scene.camera = ob_camera
scene.frame_start = 1; scene.frame_end = 250; scene.frame_set(1)
scene.render.engine = 'BLENDER_EEVEE_NEXT'
bpy.context.view_layer.update()
